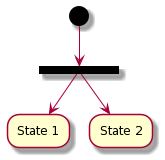

The diagram above was rendered by PlantUML. Its source (embedded in the PNG):
@startuml
(*) --> ===B1===
		--> "State 1"
		===B1=== --> "State 2"
@enduml